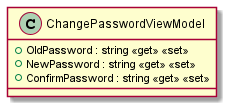

The diagram above was rendered by PlantUML. Its source (embedded in the PNG):
@startuml
class ChangePasswordViewModel {
    + OldPassword : string <<get>> <<set>>
    + NewPassword : string <<get>> <<set>>
    + ConfirmPassword : string <<get>> <<set>>
}
@enduml